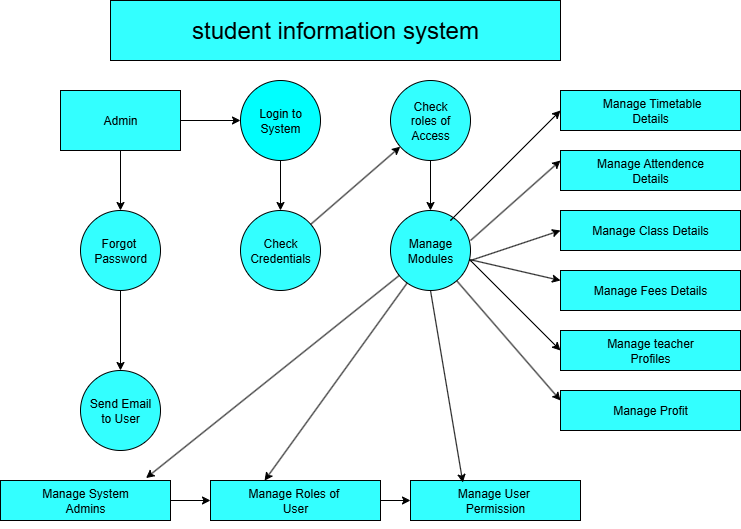

The diagram above was exported from draw.io. Its source (the exported page's mxGraphModel, read from the mxfile embedded in the PNG):
<mxGraphModel dx="1097" dy="592" grid="1" gridSize="10" guides="1" tooltips="1" connect="1" arrows="1" fold="1" page="1" pageScale="1" pageWidth="850" pageHeight="1100" math="0" shadow="0">
  <root>
    <mxCell id="0" />
    <mxCell id="1" parent="0" />
    <mxCell id="ij24pYFsgYOgFD4Vzr-d-1" value="&lt;font style=&quot;font-size: 24px;&quot;&gt;student information system&lt;/font&gt;" style="rounded=0;whiteSpace=wrap;html=1;fillColor=#33FFFF;" vertex="1" parent="1">
      <mxGeometry x="180" y="60" width="450" height="60" as="geometry" />
    </mxCell>
    <mxCell id="ij24pYFsgYOgFD4Vzr-d-4" value="" style="edgeStyle=orthogonalEdgeStyle;rounded=0;orthogonalLoop=1;jettySize=auto;html=1;" edge="1" parent="1" source="ij24pYFsgYOgFD4Vzr-d-2" target="ij24pYFsgYOgFD4Vzr-d-3">
      <mxGeometry relative="1" as="geometry" />
    </mxCell>
    <mxCell id="ij24pYFsgYOgFD4Vzr-d-8" value="" style="edgeStyle=orthogonalEdgeStyle;rounded=0;orthogonalLoop=1;jettySize=auto;html=1;" edge="1" parent="1" source="ij24pYFsgYOgFD4Vzr-d-2" target="ij24pYFsgYOgFD4Vzr-d-7">
      <mxGeometry relative="1" as="geometry" />
    </mxCell>
    <mxCell id="ij24pYFsgYOgFD4Vzr-d-2" value="Admin" style="rounded=0;whiteSpace=wrap;html=1;fillColor=#33FFFF;" vertex="1" parent="1">
      <mxGeometry x="130" y="150" width="120" height="60" as="geometry" />
    </mxCell>
    <mxCell id="ij24pYFsgYOgFD4Vzr-d-12" value="" style="edgeStyle=orthogonalEdgeStyle;rounded=0;orthogonalLoop=1;jettySize=auto;html=1;" edge="1" parent="1" source="ij24pYFsgYOgFD4Vzr-d-3" target="ij24pYFsgYOgFD4Vzr-d-11">
      <mxGeometry relative="1" as="geometry" />
    </mxCell>
    <mxCell id="ij24pYFsgYOgFD4Vzr-d-3" value="Login to System" style="ellipse;whiteSpace=wrap;html=1;rounded=0;fillColor=#00FFFF;" vertex="1" parent="1">
      <mxGeometry x="310" y="140" width="80" height="80" as="geometry" />
    </mxCell>
    <mxCell id="ij24pYFsgYOgFD4Vzr-d-14" value="" style="edgeStyle=orthogonalEdgeStyle;rounded=0;orthogonalLoop=1;jettySize=auto;html=1;" edge="1" parent="1" source="ij24pYFsgYOgFD4Vzr-d-5" target="ij24pYFsgYOgFD4Vzr-d-13">
      <mxGeometry relative="1" as="geometry" />
    </mxCell>
    <mxCell id="ij24pYFsgYOgFD4Vzr-d-5" value="Check&lt;div&gt;roles of&lt;/div&gt;&lt;div&gt;Access&lt;/div&gt;" style="ellipse;whiteSpace=wrap;html=1;rounded=0;fillColor=#33FFFF;" vertex="1" parent="1">
      <mxGeometry x="460" y="140" width="80" height="80" as="geometry" />
    </mxCell>
    <mxCell id="ij24pYFsgYOgFD4Vzr-d-10" value="" style="edgeStyle=orthogonalEdgeStyle;rounded=0;orthogonalLoop=1;jettySize=auto;html=1;" edge="1" parent="1" source="ij24pYFsgYOgFD4Vzr-d-7" target="ij24pYFsgYOgFD4Vzr-d-9">
      <mxGeometry relative="1" as="geometry" />
    </mxCell>
    <mxCell id="ij24pYFsgYOgFD4Vzr-d-7" value="Forgot&amp;nbsp;&lt;div&gt;Password&lt;/div&gt;" style="ellipse;whiteSpace=wrap;html=1;rounded=0;fillColor=#33FFFF;" vertex="1" parent="1">
      <mxGeometry x="150" y="270" width="80" height="80" as="geometry" />
    </mxCell>
    <mxCell id="ij24pYFsgYOgFD4Vzr-d-9" value="Send Email&lt;div&gt;to User&lt;/div&gt;" style="ellipse;whiteSpace=wrap;html=1;rounded=0;fillColor=#33FFFF;" vertex="1" parent="1">
      <mxGeometry x="150" y="430" width="80" height="80" as="geometry" />
    </mxCell>
    <mxCell id="ij24pYFsgYOgFD4Vzr-d-11" value="Check&lt;div&gt;Credentials&lt;/div&gt;" style="ellipse;whiteSpace=wrap;html=1;rounded=0;fillColor=#33FFFF;" vertex="1" parent="1">
      <mxGeometry x="310" y="270" width="80" height="80" as="geometry" />
    </mxCell>
    <mxCell id="ij24pYFsgYOgFD4Vzr-d-13" value="Manage&lt;div&gt;Modules&lt;/div&gt;" style="ellipse;whiteSpace=wrap;html=1;rounded=0;fillColor=#33FFFF;" vertex="1" parent="1">
      <mxGeometry x="460" y="270" width="80" height="80" as="geometry" />
    </mxCell>
    <mxCell id="ij24pYFsgYOgFD4Vzr-d-16" value="" style="endArrow=classic;html=1;rounded=0;" edge="1" parent="1" source="ij24pYFsgYOgFD4Vzr-d-11" target="ij24pYFsgYOgFD4Vzr-d-5">
      <mxGeometry width="50" height="50" relative="1" as="geometry">
        <mxPoint x="400" y="280" as="sourcePoint" />
        <mxPoint x="450" y="230" as="targetPoint" />
      </mxGeometry>
    </mxCell>
    <mxCell id="ij24pYFsgYOgFD4Vzr-d-18" value="Manage Attendence&lt;div&gt;Details&lt;/div&gt;" style="rounded=0;whiteSpace=wrap;html=1;fillColor=#33FFFF;" vertex="1" parent="1">
      <mxGeometry x="630" y="210" width="180" height="40" as="geometry" />
    </mxCell>
    <mxCell id="ij24pYFsgYOgFD4Vzr-d-20" value="Manage Class Details" style="rounded=0;whiteSpace=wrap;html=1;fillColor=#33FFFF;" vertex="1" parent="1">
      <mxGeometry x="630" y="270" width="180" height="40" as="geometry" />
    </mxCell>
    <mxCell id="ij24pYFsgYOgFD4Vzr-d-22" value="Manage Fees Details" style="rounded=0;whiteSpace=wrap;html=1;fillColor=#33FFFF;" vertex="1" parent="1">
      <mxGeometry x="630" y="330" width="180" height="40" as="geometry" />
    </mxCell>
    <mxCell id="ij24pYFsgYOgFD4Vzr-d-24" value="Manage teacher&lt;div&gt;Profiles&lt;/div&gt;" style="rounded=0;whiteSpace=wrap;html=1;fillColor=#33FFFF;" vertex="1" parent="1">
      <mxGeometry x="630" y="390" width="180" height="40" as="geometry" />
    </mxCell>
    <mxCell id="ij24pYFsgYOgFD4Vzr-d-26" value="Manage Profit" style="rounded=0;whiteSpace=wrap;html=1;fillColor=#33FFFF;" vertex="1" parent="1">
      <mxGeometry x="630" y="450" width="180" height="40" as="geometry" />
    </mxCell>
    <mxCell id="ij24pYFsgYOgFD4Vzr-d-31" value="" style="edgeStyle=orthogonalEdgeStyle;rounded=0;orthogonalLoop=1;jettySize=auto;html=1;" edge="1" parent="1" source="ij24pYFsgYOgFD4Vzr-d-29" target="ij24pYFsgYOgFD4Vzr-d-30">
      <mxGeometry relative="1" as="geometry" />
    </mxCell>
    <mxCell id="ij24pYFsgYOgFD4Vzr-d-29" value="Manage System&lt;div&gt;Admins&lt;/div&gt;" style="rounded=0;whiteSpace=wrap;html=1;fillColor=#33FFFF;" vertex="1" parent="1">
      <mxGeometry x="70" y="540" width="170" height="40" as="geometry" />
    </mxCell>
    <mxCell id="ij24pYFsgYOgFD4Vzr-d-33" value="" style="edgeStyle=orthogonalEdgeStyle;rounded=0;orthogonalLoop=1;jettySize=auto;html=1;" edge="1" parent="1" source="ij24pYFsgYOgFD4Vzr-d-30" target="ij24pYFsgYOgFD4Vzr-d-32">
      <mxGeometry relative="1" as="geometry" />
    </mxCell>
    <mxCell id="ij24pYFsgYOgFD4Vzr-d-30" value="Manage Roles of&amp;nbsp;&lt;div&gt;User&lt;/div&gt;" style="rounded=0;whiteSpace=wrap;html=1;fillColor=#33FFFF;" vertex="1" parent="1">
      <mxGeometry x="280" y="540" width="170" height="40" as="geometry" />
    </mxCell>
    <mxCell id="ij24pYFsgYOgFD4Vzr-d-32" value="Manage User&amp;nbsp;&lt;div&gt;Permission&lt;/div&gt;" style="rounded=0;whiteSpace=wrap;html=1;fillColor=#33FFFF;" vertex="1" parent="1">
      <mxGeometry x="480" y="540" width="170" height="40" as="geometry" />
    </mxCell>
    <mxCell id="ij24pYFsgYOgFD4Vzr-d-37" value="" style="endArrow=classic;html=1;rounded=0;entryX=0;entryY=0.5;entryDx=0;entryDy=0;exitX=0.765;exitY=0.108;exitDx=0;exitDy=0;exitPerimeter=0;" edge="1" parent="1" source="ij24pYFsgYOgFD4Vzr-d-13">
      <mxGeometry width="50" height="50" relative="1" as="geometry">
        <mxPoint x="550" y="230" as="sourcePoint" />
        <mxPoint x="630" y="170" as="targetPoint" />
        <Array as="points">
          <mxPoint x="520" y="280" />
        </Array>
      </mxGeometry>
    </mxCell>
    <mxCell id="ij24pYFsgYOgFD4Vzr-d-38" value="" style="endArrow=classic;html=1;rounded=0;entryX=0;entryY=0.25;entryDx=0;entryDy=0;" edge="1" parent="1" target="ij24pYFsgYOgFD4Vzr-d-18">
      <mxGeometry width="50" height="50" relative="1" as="geometry">
        <mxPoint x="540" y="300" as="sourcePoint" />
        <mxPoint x="590" y="250" as="targetPoint" />
      </mxGeometry>
    </mxCell>
    <mxCell id="ij24pYFsgYOgFD4Vzr-d-39" value="" style="endArrow=classic;html=1;rounded=0;entryX=0;entryY=0.5;entryDx=0;entryDy=0;" edge="1" parent="1" target="ij24pYFsgYOgFD4Vzr-d-20">
      <mxGeometry width="50" height="50" relative="1" as="geometry">
        <mxPoint x="540" y="320" as="sourcePoint" />
        <mxPoint x="590" y="270" as="targetPoint" />
      </mxGeometry>
    </mxCell>
    <mxCell id="ij24pYFsgYOgFD4Vzr-d-40" value="" style="endArrow=classic;html=1;rounded=0;" edge="1" parent="1" source="ij24pYFsgYOgFD4Vzr-d-13">
      <mxGeometry width="50" height="50" relative="1" as="geometry">
        <mxPoint x="580" y="390" as="sourcePoint" />
        <mxPoint x="630" y="340" as="targetPoint" />
      </mxGeometry>
    </mxCell>
    <mxCell id="ij24pYFsgYOgFD4Vzr-d-41" value="" style="endArrow=classic;html=1;rounded=0;" edge="1" parent="1" source="ij24pYFsgYOgFD4Vzr-d-13">
      <mxGeometry width="50" height="50" relative="1" as="geometry">
        <mxPoint x="580" y="460" as="sourcePoint" />
        <mxPoint x="630" y="410" as="targetPoint" />
        <Array as="points">
          <mxPoint x="540" y="320" />
        </Array>
      </mxGeometry>
    </mxCell>
    <mxCell id="ij24pYFsgYOgFD4Vzr-d-42" value="" style="endArrow=classic;html=1;rounded=0;" edge="1" parent="1" source="ij24pYFsgYOgFD4Vzr-d-13">
      <mxGeometry width="50" height="50" relative="1" as="geometry">
        <mxPoint x="580" y="510" as="sourcePoint" />
        <mxPoint x="630" y="460" as="targetPoint" />
      </mxGeometry>
    </mxCell>
    <mxCell id="ij24pYFsgYOgFD4Vzr-d-43" value="" style="endArrow=classic;html=1;rounded=0;entryX=0.856;entryY=-0.06;entryDx=0;entryDy=0;entryPerimeter=0;" edge="1" parent="1" source="ij24pYFsgYOgFD4Vzr-d-13" target="ij24pYFsgYOgFD4Vzr-d-29">
      <mxGeometry width="50" height="50" relative="1" as="geometry">
        <mxPoint x="360" y="450" as="sourcePoint" />
        <mxPoint x="410" y="400" as="targetPoint" />
      </mxGeometry>
    </mxCell>
    <mxCell id="ij24pYFsgYOgFD4Vzr-d-45" value="" style="endArrow=classic;html=1;rounded=0;entryX=0.318;entryY=0.004;entryDx=0;entryDy=0;entryPerimeter=0;" edge="1" parent="1" source="ij24pYFsgYOgFD4Vzr-d-13" target="ij24pYFsgYOgFD4Vzr-d-30">
      <mxGeometry width="50" height="50" relative="1" as="geometry">
        <mxPoint x="460" y="470" as="sourcePoint" />
        <mxPoint x="510" y="420" as="targetPoint" />
      </mxGeometry>
    </mxCell>
    <mxCell id="ij24pYFsgYOgFD4Vzr-d-46" value="" style="endArrow=classic;html=1;rounded=0;entryX=0.308;entryY=0.052;entryDx=0;entryDy=0;entryPerimeter=0;exitX=0.5;exitY=1;exitDx=0;exitDy=0;" edge="1" parent="1" source="ij24pYFsgYOgFD4Vzr-d-13" target="ij24pYFsgYOgFD4Vzr-d-32">
      <mxGeometry width="50" height="50" relative="1" as="geometry">
        <mxPoint x="500" y="360" as="sourcePoint" />
        <mxPoint x="540" y="420" as="targetPoint" />
      </mxGeometry>
    </mxCell>
    <mxCell id="ij24pYFsgYOgFD4Vzr-d-47" value="&amp;nbsp;Manage Timetable&lt;div&gt;Details&lt;/div&gt;" style="rounded=0;whiteSpace=wrap;html=1;fillColor=#33FFFF;" vertex="1" parent="1">
      <mxGeometry x="630" y="150" width="180" height="40" as="geometry" />
    </mxCell>
    <mxCell id="ij24pYFsgYOgFD4Vzr-d-49" style="edgeStyle=orthogonalEdgeStyle;rounded=0;orthogonalLoop=1;jettySize=auto;html=1;exitX=0.5;exitY=1;exitDx=0;exitDy=0;" edge="1" parent="1" source="ij24pYFsgYOgFD4Vzr-d-30" target="ij24pYFsgYOgFD4Vzr-d-30">
      <mxGeometry relative="1" as="geometry" />
    </mxCell>
  </root>
</mxGraphModel>